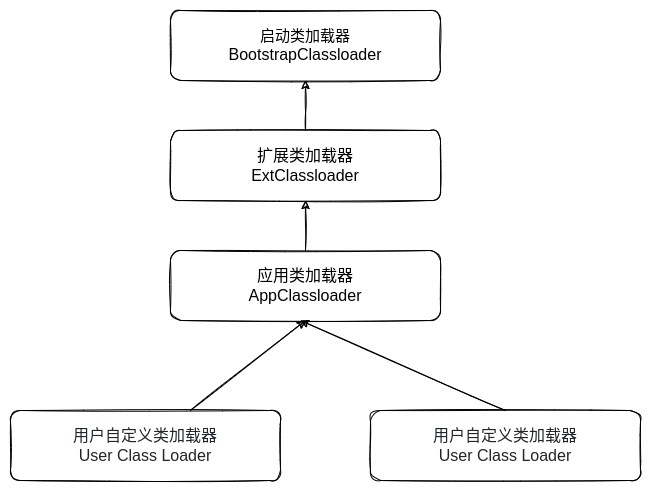

The diagram above was exported from draw.io. Its source (the exported page's mxGraphModel, read from the mxfile embedded in the PNG):
<mxGraphModel dx="1248" dy="654" grid="1" gridSize="10" guides="1" tooltips="1" connect="1" arrows="1" fold="1" page="1" pageScale="1" pageWidth="827" pageHeight="1169" math="0" shadow="0">
  <root>
    <mxCell id="CtTSszuBdad1miccpkQ6-0" />
    <mxCell id="CtTSszuBdad1miccpkQ6-1" parent="CtTSszuBdad1miccpkQ6-0" />
    <mxCell id="CtTSszuBdad1miccpkQ6-2" value="启动类加载器&lt;br&gt;&lt;span style=&quot;color: rgb(1 , 1 , 1) ; background-color: rgb(255 , 255 , 255) ; font-family: , &amp;#34;optima&amp;#34; , , , &amp;#34;pingfang sc&amp;#34; , &amp;#34;cambria&amp;#34; , &amp;#34;cochin&amp;#34; , &amp;#34;georgia&amp;#34; , &amp;#34;times&amp;#34; , &amp;#34;times new roman&amp;#34; , serif ; font-size: 16px ; text-align: left&quot;&gt;BootstrapClassloader&lt;/span&gt;" style="rounded=1;whiteSpace=wrap;html=1;sketch=1;fillStyle=auto;fillColor=none;gradientColor=none;" vertex="1" parent="CtTSszuBdad1miccpkQ6-1">
      <mxGeometry x="240" y="40" width="270" height="70" as="geometry" />
    </mxCell>
    <mxCell id="CtTSszuBdad1miccpkQ6-9" style="edgeStyle=orthogonalEdgeStyle;rounded=0;sketch=1;orthogonalLoop=1;jettySize=auto;html=1;exitX=0.5;exitY=0;exitDx=0;exitDy=0;fontSize=16;" edge="1" parent="CtTSszuBdad1miccpkQ6-1" source="CtTSszuBdad1miccpkQ6-3" target="CtTSszuBdad1miccpkQ6-2">
      <mxGeometry relative="1" as="geometry" />
    </mxCell>
    <mxCell id="CtTSszuBdad1miccpkQ6-3" value="&lt;font style=&quot;font-size: 16px&quot;&gt;&lt;span style=&quot;text-align: left ; background-color: rgb(255 , 255 , 255)&quot;&gt;扩展类加载器&lt;br&gt;&lt;/span&gt;&lt;span style=&quot;font-family: , &amp;#34;optima&amp;#34; , , , &amp;#34;pingfang sc&amp;#34; , &amp;#34;cambria&amp;#34; , &amp;#34;cochin&amp;#34; , &amp;#34;georgia&amp;#34; , &amp;#34;times&amp;#34; , &amp;#34;times new roman&amp;#34; , serif ; text-align: left ; background-color: rgb(255 , 255 , 255)&quot;&gt;&lt;font style=&quot;font-size: 16px&quot;&gt;ExtClassloader&lt;/font&gt;&lt;/span&gt;&lt;/font&gt;&lt;span style=&quot;font-family: , &amp;#34;optima&amp;#34; , , , &amp;#34;pingfang sc&amp;#34; , &amp;#34;cambria&amp;#34; , &amp;#34;cochin&amp;#34; , &amp;#34;georgia&amp;#34; , &amp;#34;times&amp;#34; , &amp;#34;times new roman&amp;#34; , serif ; font-size: 16px ; text-align: left ; background-color: rgb(255 , 255 , 255)&quot;&gt;&lt;br&gt;&lt;/span&gt;" style="rounded=1;whiteSpace=wrap;html=1;sketch=1;fillStyle=auto;fillColor=none;gradientColor=none;" vertex="1" parent="CtTSszuBdad1miccpkQ6-1">
      <mxGeometry x="240" y="160" width="270" height="70" as="geometry" />
    </mxCell>
    <mxCell id="CtTSszuBdad1miccpkQ6-10" style="edgeStyle=orthogonalEdgeStyle;rounded=0;sketch=1;orthogonalLoop=1;jettySize=auto;html=1;exitX=0.5;exitY=0;exitDx=0;exitDy=0;fontSize=16;" edge="1" parent="CtTSszuBdad1miccpkQ6-1" source="CtTSszuBdad1miccpkQ6-4" target="CtTSszuBdad1miccpkQ6-3">
      <mxGeometry relative="1" as="geometry" />
    </mxCell>
    <mxCell id="CtTSszuBdad1miccpkQ6-4" value="&lt;span style=&quot;font-family: , &amp;#34;optima&amp;#34; , , , &amp;#34;pingfang sc&amp;#34; , &amp;#34;cambria&amp;#34; , &amp;#34;cochin&amp;#34; , &amp;#34;georgia&amp;#34; , &amp;#34;times&amp;#34; , &amp;#34;times new roman&amp;#34; , serif ; font-size: 16px ; text-align: left ; background-color: rgb(255 , 255 , 255)&quot;&gt;应用类加载器&lt;br&gt;&lt;/span&gt;&lt;span style=&quot;color: rgb(1 , 1 , 1) ; background-color: rgb(255 , 255 , 255) ; font-family: , &amp;#34;optima&amp;#34; , , , &amp;#34;pingfang sc&amp;#34; , &amp;#34;cambria&amp;#34; , &amp;#34;cochin&amp;#34; , &amp;#34;georgia&amp;#34; , &amp;#34;times&amp;#34; , &amp;#34;times new roman&amp;#34; , serif ; font-size: 16px ; text-align: left&quot;&gt;AppClassloader&lt;/span&gt;&lt;span style=&quot;font-family: , &amp;#34;optima&amp;#34; , , , &amp;#34;pingfang sc&amp;#34; , &amp;#34;cambria&amp;#34; , &amp;#34;cochin&amp;#34; , &amp;#34;georgia&amp;#34; , &amp;#34;times&amp;#34; , &amp;#34;times new roman&amp;#34; , serif ; font-size: 16px ; text-align: left ; background-color: rgb(255 , 255 , 255)&quot;&gt;&lt;br&gt;&lt;/span&gt;" style="rounded=1;whiteSpace=wrap;html=1;sketch=1;fillStyle=auto;fillColor=none;gradientColor=none;" vertex="1" parent="CtTSszuBdad1miccpkQ6-1">
      <mxGeometry x="240" y="280" width="270" height="70" as="geometry" />
    </mxCell>
    <mxCell id="CtTSszuBdad1miccpkQ6-11" style="rounded=0;sketch=1;orthogonalLoop=1;jettySize=auto;html=1;entryX=0.5;entryY=1;entryDx=0;entryDy=0;fontSize=16;" edge="1" parent="CtTSszuBdad1miccpkQ6-1" source="CtTSszuBdad1miccpkQ6-5" target="CtTSszuBdad1miccpkQ6-4">
      <mxGeometry relative="1" as="geometry" />
    </mxCell>
    <mxCell id="CtTSszuBdad1miccpkQ6-5" value="&lt;span style=&quot;color: rgb(33 , 37 , 41) ; font-family: , , &amp;#34;segoe ui&amp;#34; , &amp;#34;roboto&amp;#34; , &amp;#34;helvetica neue&amp;#34; , &amp;#34;arial&amp;#34; , &amp;#34;noto sans&amp;#34; , &amp;#34;liberation sans&amp;#34; , sans-serif , &amp;#34;apple color emoji&amp;#34; , &amp;#34;segoe ui emoji&amp;#34; , &amp;#34;segoe ui symbol&amp;#34; , &amp;#34;noto color emoji&amp;#34; ; text-align: left ; background-color: rgb(255 , 255 , 255)&quot;&gt;&lt;span style=&quot;font-size: 16px&quot;&gt;用户自定义类加载器&lt;/span&gt;&lt;br&gt;&lt;font style=&quot;font-size: 16px&quot;&gt;User Class Loader&lt;/font&gt;&lt;/span&gt;" style="rounded=1;whiteSpace=wrap;html=1;sketch=1;fillStyle=auto;fillColor=none;gradientColor=none;" vertex="1" parent="CtTSszuBdad1miccpkQ6-1">
      <mxGeometry x="80" y="440" width="270" height="70" as="geometry" />
    </mxCell>
    <mxCell id="CtTSszuBdad1miccpkQ6-12" style="edgeStyle=none;rounded=0;sketch=1;orthogonalLoop=1;jettySize=auto;html=1;exitX=0.5;exitY=0;exitDx=0;exitDy=0;fontSize=16;" edge="1" parent="CtTSszuBdad1miccpkQ6-1" source="CtTSszuBdad1miccpkQ6-6">
      <mxGeometry relative="1" as="geometry">
        <mxPoint x="370" y="350" as="targetPoint" />
      </mxGeometry>
    </mxCell>
    <mxCell id="CtTSszuBdad1miccpkQ6-6" value="&lt;span style=&quot;color: rgb(33 , 37 , 41) ; font-family: , , &amp;#34;segoe ui&amp;#34; , &amp;#34;roboto&amp;#34; , &amp;#34;helvetica neue&amp;#34; , &amp;#34;arial&amp;#34; , &amp;#34;noto sans&amp;#34; , &amp;#34;liberation sans&amp;#34; , sans-serif , &amp;#34;apple color emoji&amp;#34; , &amp;#34;segoe ui emoji&amp;#34; , &amp;#34;segoe ui symbol&amp;#34; , &amp;#34;noto color emoji&amp;#34; ; text-align: left ; font-size: 16px&quot;&gt;用户自定义类加载器&lt;/span&gt;&lt;br style=&quot;color: rgb(33 , 37 , 41) ; font-family: , , &amp;#34;segoe ui&amp;#34; , &amp;#34;roboto&amp;#34; , &amp;#34;helvetica neue&amp;#34; , &amp;#34;arial&amp;#34; , &amp;#34;noto sans&amp;#34; , &amp;#34;liberation sans&amp;#34; , sans-serif , &amp;#34;apple color emoji&amp;#34; , &amp;#34;segoe ui emoji&amp;#34; , &amp;#34;segoe ui symbol&amp;#34; , &amp;#34;noto color emoji&amp;#34; ; text-align: left&quot;&gt;&lt;font style=&quot;color: rgb(33 , 37 , 41) ; font-family: , , &amp;#34;segoe ui&amp;#34; , &amp;#34;roboto&amp;#34; , &amp;#34;helvetica neue&amp;#34; , &amp;#34;arial&amp;#34; , &amp;#34;noto sans&amp;#34; , &amp;#34;liberation sans&amp;#34; , sans-serif , &amp;#34;apple color emoji&amp;#34; , &amp;#34;segoe ui emoji&amp;#34; , &amp;#34;segoe ui symbol&amp;#34; , &amp;#34;noto color emoji&amp;#34; ; text-align: left ; font-size: 16px&quot;&gt;User Class Loader&lt;/font&gt;" style="rounded=1;whiteSpace=wrap;html=1;sketch=1;fillStyle=auto;fillColor=none;gradientColor=none;" vertex="1" parent="CtTSszuBdad1miccpkQ6-1">
      <mxGeometry x="440" y="440" width="270" height="70" as="geometry" />
    </mxCell>
  </root>
</mxGraphModel>